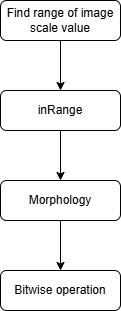

The diagram above was exported from draw.io. Its source (the exported page's mxGraphModel, read from the mxfile embedded in the PNG):
<mxGraphModel dx="359" dy="763" grid="1" gridSize="10" guides="1" tooltips="1" connect="1" arrows="1" fold="1" page="1" pageScale="1" pageWidth="827" pageHeight="1169" math="0" shadow="0">
  <root>
    <mxCell id="WIyWlLk6GJQsqaUBKTNV-0" />
    <mxCell id="WIyWlLk6GJQsqaUBKTNV-1" parent="WIyWlLk6GJQsqaUBKTNV-0" />
    <mxCell id="kSclnUKto4zlCUniwDQj-1" value="" style="edgeStyle=orthogonalEdgeStyle;rounded=0;orthogonalLoop=1;jettySize=auto;html=1;" edge="1" parent="WIyWlLk6GJQsqaUBKTNV-1" source="WIyWlLk6GJQsqaUBKTNV-3" target="kSclnUKto4zlCUniwDQj-0">
      <mxGeometry relative="1" as="geometry" />
    </mxCell>
    <mxCell id="WIyWlLk6GJQsqaUBKTNV-3" value="Find range of image scale value" style="rounded=1;whiteSpace=wrap;html=1;fontSize=12;glass=0;strokeWidth=1;shadow=0;" parent="WIyWlLk6GJQsqaUBKTNV-1" vertex="1">
      <mxGeometry x="160" y="80" width="120" height="40" as="geometry" />
    </mxCell>
    <mxCell id="kSclnUKto4zlCUniwDQj-3" value="" style="edgeStyle=orthogonalEdgeStyle;rounded=0;orthogonalLoop=1;jettySize=auto;html=1;" edge="1" parent="WIyWlLk6GJQsqaUBKTNV-1" source="kSclnUKto4zlCUniwDQj-0" target="kSclnUKto4zlCUniwDQj-2">
      <mxGeometry relative="1" as="geometry" />
    </mxCell>
    <mxCell id="kSclnUKto4zlCUniwDQj-0" value="inRange" style="rounded=1;whiteSpace=wrap;html=1;fontSize=12;glass=0;strokeWidth=1;shadow=0;" vertex="1" parent="WIyWlLk6GJQsqaUBKTNV-1">
      <mxGeometry x="160" y="170" width="120" height="40" as="geometry" />
    </mxCell>
    <mxCell id="kSclnUKto4zlCUniwDQj-5" value="" style="edgeStyle=orthogonalEdgeStyle;rounded=0;orthogonalLoop=1;jettySize=auto;html=1;" edge="1" parent="WIyWlLk6GJQsqaUBKTNV-1" source="kSclnUKto4zlCUniwDQj-2" target="kSclnUKto4zlCUniwDQj-4">
      <mxGeometry relative="1" as="geometry" />
    </mxCell>
    <mxCell id="kSclnUKto4zlCUniwDQj-2" value="Morphology" style="rounded=1;whiteSpace=wrap;html=1;fontSize=12;glass=0;strokeWidth=1;shadow=0;" vertex="1" parent="WIyWlLk6GJQsqaUBKTNV-1">
      <mxGeometry x="160" y="260" width="120" height="40" as="geometry" />
    </mxCell>
    <mxCell id="kSclnUKto4zlCUniwDQj-4" value="Bitwise operation" style="rounded=1;whiteSpace=wrap;html=1;fontSize=12;glass=0;strokeWidth=1;shadow=0;" vertex="1" parent="WIyWlLk6GJQsqaUBKTNV-1">
      <mxGeometry x="160" y="350" width="120" height="40" as="geometry" />
    </mxCell>
  </root>
</mxGraphModel>